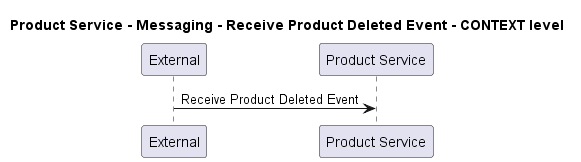

The diagram above was rendered by PlantUML. Its source (embedded in the PNG):
@startuml
!pragma layout smetana

title Product Service - Messaging - Receive Product Deleted Event - CONTEXT level

participant "External" as C4InterFlow.SoftwareSystems.ExternalSystem
participant "Product Service" as ECommercePlatform.SoftwareSystems.ProductService

C4InterFlow.SoftwareSystems.ExternalSystem -> ECommercePlatform.SoftwareSystems.ProductService : Receive Product Deleted Event


@enduml